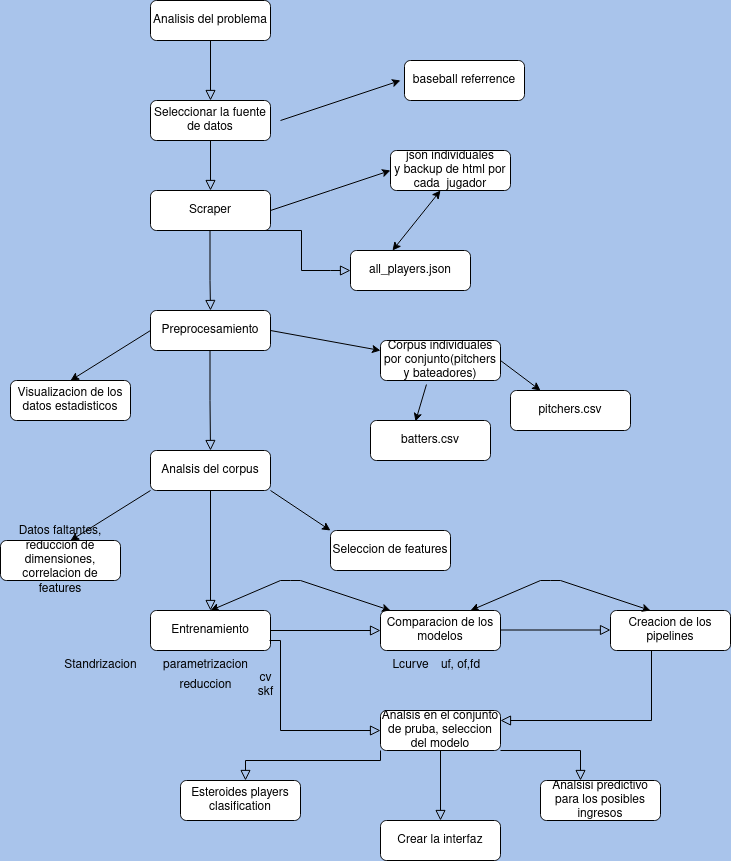

The diagram above was exported from draw.io. Its source (the exported page's mxGraphModel, read from the mxfile embedded in the PNG):
<mxGraphModel dx="868" dy="450" grid="1" gridSize="10" guides="1" tooltips="1" connect="1" arrows="1" fold="1" page="1" pageScale="1" pageWidth="827" pageHeight="1169" background="#A9C4EB" math="0" shadow="0">
  <root>
    <mxCell id="WIyWlLk6GJQsqaUBKTNV-0" />
    <mxCell id="WIyWlLk6GJQsqaUBKTNV-1" parent="WIyWlLk6GJQsqaUBKTNV-0" />
    <mxCell id="WIyWlLk6GJQsqaUBKTNV-2" value="" style="rounded=0;html=1;jettySize=auto;orthogonalLoop=1;fontSize=11;endArrow=block;endFill=0;endSize=8;strokeWidth=1;shadow=0;labelBackgroundColor=none;edgeStyle=orthogonalEdgeStyle;entryX=0.5;entryY=0;entryDx=0;entryDy=0;" parent="WIyWlLk6GJQsqaUBKTNV-1" source="WIyWlLk6GJQsqaUBKTNV-3" target="-tC0NF06KR2CRwWOVTdU-0" edge="1">
      <mxGeometry relative="1" as="geometry">
        <mxPoint x="220" y="140" as="targetPoint" />
      </mxGeometry>
    </mxCell>
    <mxCell id="WIyWlLk6GJQsqaUBKTNV-3" value="Analisis del problema" style="rounded=1;whiteSpace=wrap;html=1;fontSize=12;glass=0;strokeWidth=1;shadow=0;" parent="WIyWlLk6GJQsqaUBKTNV-1" vertex="1">
      <mxGeometry x="160" y="50" width="120" height="40" as="geometry" />
    </mxCell>
    <mxCell id="WIyWlLk6GJQsqaUBKTNV-7" value="baseball referrence" style="rounded=1;whiteSpace=wrap;html=1;fontSize=12;glass=0;strokeWidth=1;shadow=0;" parent="WIyWlLk6GJQsqaUBKTNV-1" vertex="1">
      <mxGeometry x="414" y="110" width="120" height="40" as="geometry" />
    </mxCell>
    <mxCell id="WIyWlLk6GJQsqaUBKTNV-11" value="Scraper" style="rounded=1;whiteSpace=wrap;html=1;fontSize=12;glass=0;strokeWidth=1;shadow=0;" parent="WIyWlLk6GJQsqaUBKTNV-1" vertex="1">
      <mxGeometry x="160" y="240" width="120" height="40" as="geometry" />
    </mxCell>
    <mxCell id="WIyWlLk6GJQsqaUBKTNV-12" value="&lt;div&gt;json individuales&lt;/div&gt;&lt;div&gt;y backup de html por cada&amp;nbsp; jugador&lt;br&gt;&lt;/div&gt;" style="rounded=1;whiteSpace=wrap;html=1;fontSize=12;glass=0;strokeWidth=1;shadow=0;" parent="WIyWlLk6GJQsqaUBKTNV-1" vertex="1">
      <mxGeometry x="400" y="200" width="120" height="40" as="geometry" />
    </mxCell>
    <mxCell id="-tC0NF06KR2CRwWOVTdU-0" value="Seleccionar la fuente de datos" style="rounded=1;whiteSpace=wrap;html=1;fontSize=12;glass=0;strokeWidth=1;shadow=0;" vertex="1" parent="WIyWlLk6GJQsqaUBKTNV-1">
      <mxGeometry x="160" y="150" width="120" height="40" as="geometry" />
    </mxCell>
    <mxCell id="-tC0NF06KR2CRwWOVTdU-2" value="" style="endArrow=classic;html=1;rounded=0;" edge="1" parent="WIyWlLk6GJQsqaUBKTNV-1">
      <mxGeometry width="50" height="50" relative="1" as="geometry">
        <mxPoint x="290" y="170" as="sourcePoint" />
        <mxPoint x="410" y="130" as="targetPoint" />
      </mxGeometry>
    </mxCell>
    <mxCell id="-tC0NF06KR2CRwWOVTdU-3" value="" style="rounded=0;html=1;jettySize=auto;orthogonalLoop=1;fontSize=11;endArrow=block;endFill=0;endSize=8;strokeWidth=1;shadow=0;labelBackgroundColor=none;edgeStyle=orthogonalEdgeStyle;" edge="1" parent="WIyWlLk6GJQsqaUBKTNV-1">
      <mxGeometry relative="1" as="geometry">
        <mxPoint x="220" y="190" as="sourcePoint" />
        <mxPoint x="220" y="240" as="targetPoint" />
        <Array as="points">
          <mxPoint x="220" y="240" />
          <mxPoint x="220" y="240" />
        </Array>
      </mxGeometry>
    </mxCell>
    <mxCell id="-tC0NF06KR2CRwWOVTdU-4" value="" style="endArrow=classic;html=1;rounded=0;" edge="1" parent="WIyWlLk6GJQsqaUBKTNV-1">
      <mxGeometry width="50" height="50" relative="1" as="geometry">
        <mxPoint x="280" y="260" as="sourcePoint" />
        <mxPoint x="400" y="220" as="targetPoint" />
        <Array as="points">
          <mxPoint x="340" y="240" />
        </Array>
      </mxGeometry>
    </mxCell>
    <mxCell id="-tC0NF06KR2CRwWOVTdU-6" value="" style="rounded=0;html=1;jettySize=auto;orthogonalLoop=1;fontSize=11;endArrow=block;endFill=0;endSize=8;strokeWidth=1;shadow=0;labelBackgroundColor=none;edgeStyle=orthogonalEdgeStyle;" edge="1" parent="WIyWlLk6GJQsqaUBKTNV-1">
      <mxGeometry relative="1" as="geometry">
        <mxPoint x="220" y="280" as="sourcePoint" />
        <mxPoint x="360" y="320" as="targetPoint" />
        <Array as="points">
          <mxPoint x="311" y="280" />
          <mxPoint x="311" y="320" />
          <mxPoint x="340" y="320" />
        </Array>
      </mxGeometry>
    </mxCell>
    <mxCell id="-tC0NF06KR2CRwWOVTdU-9" value="all_players.json" style="rounded=1;whiteSpace=wrap;html=1;fontSize=12;glass=0;strokeWidth=1;shadow=0;" vertex="1" parent="WIyWlLk6GJQsqaUBKTNV-1">
      <mxGeometry x="360" y="300" width="120" height="40" as="geometry" />
    </mxCell>
    <mxCell id="-tC0NF06KR2CRwWOVTdU-11" value="" style="endArrow=classic;startArrow=classic;html=1;rounded=0;exitX=0.35;exitY=0;exitDx=0;exitDy=0;exitPerimeter=0;" edge="1" parent="WIyWlLk6GJQsqaUBKTNV-1" source="-tC0NF06KR2CRwWOVTdU-9">
      <mxGeometry width="50" height="50" relative="1" as="geometry">
        <mxPoint x="400" y="290" as="sourcePoint" />
        <mxPoint x="450" y="240" as="targetPoint" />
      </mxGeometry>
    </mxCell>
    <mxCell id="-tC0NF06KR2CRwWOVTdU-12" value="" style="rounded=0;html=1;jettySize=auto;orthogonalLoop=1;fontSize=11;endArrow=block;endFill=0;endSize=8;strokeWidth=1;shadow=0;labelBackgroundColor=none;edgeStyle=orthogonalEdgeStyle;" edge="1" parent="WIyWlLk6GJQsqaUBKTNV-1">
      <mxGeometry relative="1" as="geometry">
        <mxPoint x="219.5" y="280" as="sourcePoint" />
        <mxPoint x="220" y="360" as="targetPoint" />
        <Array as="points">
          <mxPoint x="219.5" y="330" />
          <mxPoint x="219.5" y="330" />
        </Array>
      </mxGeometry>
    </mxCell>
    <mxCell id="-tC0NF06KR2CRwWOVTdU-13" value="Preprocesamiento" style="rounded=1;whiteSpace=wrap;html=1;fontSize=12;glass=0;strokeWidth=1;shadow=0;" vertex="1" parent="WIyWlLk6GJQsqaUBKTNV-1">
      <mxGeometry x="160" y="360" width="120" height="40" as="geometry" />
    </mxCell>
    <mxCell id="-tC0NF06KR2CRwWOVTdU-15" value="&lt;div&gt;Visualizacion de los datos estadisticos&lt;/div&gt;" style="rounded=1;whiteSpace=wrap;html=1;fontSize=12;glass=0;strokeWidth=1;shadow=0;" vertex="1" parent="WIyWlLk6GJQsqaUBKTNV-1">
      <mxGeometry x="20" y="430" width="120" height="40" as="geometry" />
    </mxCell>
    <mxCell id="-tC0NF06KR2CRwWOVTdU-16" value="" style="endArrow=classic;html=1;rounded=0;" edge="1" parent="WIyWlLk6GJQsqaUBKTNV-1">
      <mxGeometry width="50" height="50" relative="1" as="geometry">
        <mxPoint x="280" y="380" as="sourcePoint" />
        <mxPoint x="390" y="400" as="targetPoint" />
      </mxGeometry>
    </mxCell>
    <mxCell id="-tC0NF06KR2CRwWOVTdU-17" value="&lt;div&gt;Corpus individuales por conjunto(pitchers y bateadores)&lt;/div&gt;" style="rounded=1;whiteSpace=wrap;html=1;fontSize=12;glass=0;strokeWidth=1;shadow=0;" vertex="1" parent="WIyWlLk6GJQsqaUBKTNV-1">
      <mxGeometry x="390" y="390" width="120" height="40" as="geometry" />
    </mxCell>
    <mxCell id="-tC0NF06KR2CRwWOVTdU-18" value="" style="endArrow=classic;html=1;rounded=0;exitX=0;exitY=0.5;exitDx=0;exitDy=0;" edge="1" parent="WIyWlLk6GJQsqaUBKTNV-1" source="-tC0NF06KR2CRwWOVTdU-13">
      <mxGeometry width="50" height="50" relative="1" as="geometry">
        <mxPoint x="150" y="380" as="sourcePoint" />
        <mxPoint x="80" y="430" as="targetPoint" />
      </mxGeometry>
    </mxCell>
    <mxCell id="-tC0NF06KR2CRwWOVTdU-20" value="&lt;div&gt;batters.csv&lt;/div&gt;" style="rounded=1;whiteSpace=wrap;html=1;fontSize=12;glass=0;strokeWidth=1;shadow=0;" vertex="1" parent="WIyWlLk6GJQsqaUBKTNV-1">
      <mxGeometry x="380" y="470" width="120" height="40" as="geometry" />
    </mxCell>
    <mxCell id="-tC0NF06KR2CRwWOVTdU-21" value="pitchers.csv" style="rounded=1;whiteSpace=wrap;html=1;fontSize=12;glass=0;strokeWidth=1;shadow=0;" vertex="1" parent="WIyWlLk6GJQsqaUBKTNV-1">
      <mxGeometry x="520" y="440" width="120" height="40" as="geometry" />
    </mxCell>
    <mxCell id="-tC0NF06KR2CRwWOVTdU-22" value="" style="endArrow=classic;html=1;rounded=0;exitX=0.383;exitY=1.1;exitDx=0;exitDy=0;exitPerimeter=0;entryX=0.375;entryY=0.025;entryDx=0;entryDy=0;entryPerimeter=0;" edge="1" parent="WIyWlLk6GJQsqaUBKTNV-1" source="-tC0NF06KR2CRwWOVTdU-17" target="-tC0NF06KR2CRwWOVTdU-20">
      <mxGeometry width="50" height="50" relative="1" as="geometry">
        <mxPoint x="380" y="470" as="sourcePoint" />
        <mxPoint x="430" y="460" as="targetPoint" />
      </mxGeometry>
    </mxCell>
    <mxCell id="-tC0NF06KR2CRwWOVTdU-23" value="" style="endArrow=classic;html=1;rounded=0;exitX=1;exitY=0.5;exitDx=0;exitDy=0;entryX=0.25;entryY=0;entryDx=0;entryDy=0;" edge="1" parent="WIyWlLk6GJQsqaUBKTNV-1" source="-tC0NF06KR2CRwWOVTdU-17" target="-tC0NF06KR2CRwWOVTdU-21">
      <mxGeometry width="50" height="50" relative="1" as="geometry">
        <mxPoint x="534" y="393" as="sourcePoint" />
        <mxPoint x="523.04" y="430" as="targetPoint" />
      </mxGeometry>
    </mxCell>
    <mxCell id="-tC0NF06KR2CRwWOVTdU-25" value="" style="rounded=0;html=1;jettySize=auto;orthogonalLoop=1;fontSize=11;endArrow=block;endFill=0;endSize=8;strokeWidth=1;shadow=0;labelBackgroundColor=none;edgeStyle=orthogonalEdgeStyle;" edge="1" parent="WIyWlLk6GJQsqaUBKTNV-1">
      <mxGeometry relative="1" as="geometry">
        <mxPoint x="219.5" y="400" as="sourcePoint" />
        <mxPoint x="220" y="500" as="targetPoint" />
        <Array as="points">
          <mxPoint x="219.5" y="450" />
          <mxPoint x="219.5" y="450" />
        </Array>
      </mxGeometry>
    </mxCell>
    <mxCell id="-tC0NF06KR2CRwWOVTdU-26" value="Analsis del corpus" style="rounded=1;whiteSpace=wrap;html=1;fontSize=12;glass=0;strokeWidth=1;shadow=0;" vertex="1" parent="WIyWlLk6GJQsqaUBKTNV-1">
      <mxGeometry x="160" y="500" width="120" height="40" as="geometry" />
    </mxCell>
    <mxCell id="-tC0NF06KR2CRwWOVTdU-27" value="" style="endArrow=classic;html=1;rounded=0;exitX=0;exitY=0.5;exitDx=0;exitDy=0;" edge="1" parent="WIyWlLk6GJQsqaUBKTNV-1">
      <mxGeometry width="50" height="50" relative="1" as="geometry">
        <mxPoint x="160" y="540" as="sourcePoint" />
        <mxPoint x="80" y="590" as="targetPoint" />
      </mxGeometry>
    </mxCell>
    <mxCell id="-tC0NF06KR2CRwWOVTdU-28" value="&lt;div&gt;Datos faltantes,&lt;/div&gt;&lt;div&gt;reduccion de dimensiones, correlacion de features&lt;/div&gt;" style="rounded=1;whiteSpace=wrap;html=1;fontSize=12;glass=0;strokeWidth=1;shadow=0;" vertex="1" parent="WIyWlLk6GJQsqaUBKTNV-1">
      <mxGeometry x="10" y="590" width="120" height="40" as="geometry" />
    </mxCell>
    <mxCell id="-tC0NF06KR2CRwWOVTdU-29" value="" style="endArrow=classic;html=1;rounded=0;exitX=1;exitY=1;exitDx=0;exitDy=0;" edge="1" parent="WIyWlLk6GJQsqaUBKTNV-1" source="-tC0NF06KR2CRwWOVTdU-26">
      <mxGeometry width="50" height="50" relative="1" as="geometry">
        <mxPoint x="390" y="560" as="sourcePoint" />
        <mxPoint x="340" y="580" as="targetPoint" />
      </mxGeometry>
    </mxCell>
    <mxCell id="-tC0NF06KR2CRwWOVTdU-30" value="Seleccion de features" style="rounded=1;whiteSpace=wrap;html=1;fontSize=12;glass=0;strokeWidth=1;shadow=0;" vertex="1" parent="WIyWlLk6GJQsqaUBKTNV-1">
      <mxGeometry x="340" y="580" width="120" height="40" as="geometry" />
    </mxCell>
    <mxCell id="-tC0NF06KR2CRwWOVTdU-31" value="" style="rounded=0;html=1;jettySize=auto;orthogonalLoop=1;fontSize=11;endArrow=block;endFill=0;endSize=8;strokeWidth=1;shadow=0;labelBackgroundColor=none;edgeStyle=orthogonalEdgeStyle;exitX=0.5;exitY=1;exitDx=0;exitDy=0;" edge="1" parent="WIyWlLk6GJQsqaUBKTNV-1" source="-tC0NF06KR2CRwWOVTdU-26">
      <mxGeometry relative="1" as="geometry">
        <mxPoint x="219.5" y="560" as="sourcePoint" />
        <mxPoint x="220" y="660" as="targetPoint" />
        <Array as="points" />
      </mxGeometry>
    </mxCell>
    <mxCell id="-tC0NF06KR2CRwWOVTdU-32" value="Entrenamiento" style="rounded=1;whiteSpace=wrap;html=1;fontSize=12;glass=0;strokeWidth=1;shadow=0;" vertex="1" parent="WIyWlLk6GJQsqaUBKTNV-1">
      <mxGeometry x="160" y="660" width="120" height="40" as="geometry" />
    </mxCell>
    <mxCell id="-tC0NF06KR2CRwWOVTdU-33" value="Standrizacion" style="text;html=1;resizable=0;autosize=1;align=center;verticalAlign=middle;points=[];fillColor=none;strokeColor=none;rounded=0;" vertex="1" parent="WIyWlLk6GJQsqaUBKTNV-1">
      <mxGeometry x="60" y="700" width="100" height="30" as="geometry" />
    </mxCell>
    <mxCell id="-tC0NF06KR2CRwWOVTdU-34" value="parametrizacion" style="text;html=1;resizable=0;autosize=1;align=center;verticalAlign=middle;points=[];fillColor=none;strokeColor=none;rounded=0;" vertex="1" parent="WIyWlLk6GJQsqaUBKTNV-1">
      <mxGeometry x="160" y="700" width="110" height="30" as="geometry" />
    </mxCell>
    <mxCell id="-tC0NF06KR2CRwWOVTdU-35" value="&lt;div&gt;cv&lt;/div&gt;&lt;div&gt;skf&lt;br&gt;&lt;/div&gt;" style="text;html=1;resizable=0;autosize=1;align=center;verticalAlign=middle;points=[];fillColor=none;strokeColor=none;rounded=0;" vertex="1" parent="WIyWlLk6GJQsqaUBKTNV-1">
      <mxGeometry x="255" y="715" width="40" height="40" as="geometry" />
    </mxCell>
    <mxCell id="-tC0NF06KR2CRwWOVTdU-36" value="reduccion" style="text;html=1;resizable=0;autosize=1;align=center;verticalAlign=middle;points=[];fillColor=none;strokeColor=none;rounded=0;" vertex="1" parent="WIyWlLk6GJQsqaUBKTNV-1">
      <mxGeometry x="175" y="720" width="80" height="30" as="geometry" />
    </mxCell>
    <mxCell id="-tC0NF06KR2CRwWOVTdU-37" value="" style="rounded=0;html=1;jettySize=auto;orthogonalLoop=1;fontSize=11;endArrow=block;endFill=0;endSize=8;strokeWidth=1;shadow=0;labelBackgroundColor=none;edgeStyle=orthogonalEdgeStyle;exitX=1;exitY=0.5;exitDx=0;exitDy=0;" edge="1" parent="WIyWlLk6GJQsqaUBKTNV-1" source="-tC0NF06KR2CRwWOVTdU-32">
      <mxGeometry relative="1" as="geometry">
        <mxPoint x="370" y="650" as="sourcePoint" />
        <mxPoint x="390" y="680" as="targetPoint" />
        <Array as="points" />
      </mxGeometry>
    </mxCell>
    <mxCell id="-tC0NF06KR2CRwWOVTdU-38" value="Comparacion de los modelos" style="rounded=1;whiteSpace=wrap;html=1;fontSize=12;glass=0;strokeWidth=1;shadow=0;" vertex="1" parent="WIyWlLk6GJQsqaUBKTNV-1">
      <mxGeometry x="390" y="660" width="120" height="40" as="geometry" />
    </mxCell>
    <mxCell id="-tC0NF06KR2CRwWOVTdU-39" value="Lcurve" style="text;html=1;resizable=0;autosize=1;align=center;verticalAlign=middle;points=[];fillColor=none;strokeColor=none;rounded=0;" vertex="1" parent="WIyWlLk6GJQsqaUBKTNV-1">
      <mxGeometry x="390" y="700" width="60" height="30" as="geometry" />
    </mxCell>
    <mxCell id="-tC0NF06KR2CRwWOVTdU-41" value="uf, of,fd" style="text;html=1;resizable=0;autosize=1;align=center;verticalAlign=middle;points=[];fillColor=none;strokeColor=none;rounded=0;" vertex="1" parent="WIyWlLk6GJQsqaUBKTNV-1">
      <mxGeometry x="440" y="700" width="60" height="30" as="geometry" />
    </mxCell>
    <mxCell id="-tC0NF06KR2CRwWOVTdU-42" value="" style="rounded=0;html=1;jettySize=auto;orthogonalLoop=1;fontSize=11;endArrow=block;endFill=0;endSize=8;strokeWidth=1;shadow=0;labelBackgroundColor=none;edgeStyle=orthogonalEdgeStyle;exitX=1;exitY=0.5;exitDx=0;exitDy=0;" edge="1" parent="WIyWlLk6GJQsqaUBKTNV-1">
      <mxGeometry relative="1" as="geometry">
        <mxPoint x="510" y="679.5" as="sourcePoint" />
        <mxPoint x="620" y="679.5" as="targetPoint" />
        <Array as="points" />
      </mxGeometry>
    </mxCell>
    <mxCell id="-tC0NF06KR2CRwWOVTdU-43" value="Creacion de los pipelines" style="rounded=1;whiteSpace=wrap;html=1;fontSize=12;glass=0;strokeWidth=1;shadow=0;" vertex="1" parent="WIyWlLk6GJQsqaUBKTNV-1">
      <mxGeometry x="620" y="660" width="120" height="40" as="geometry" />
    </mxCell>
    <mxCell id="-tC0NF06KR2CRwWOVTdU-44" value="" style="endArrow=classic;startArrow=classic;html=1;rounded=0;entryX=0.75;entryY=0;entryDx=0;entryDy=0;" edge="1" parent="WIyWlLk6GJQsqaUBKTNV-1" target="-tC0NF06KR2CRwWOVTdU-38">
      <mxGeometry width="50" height="50" relative="1" as="geometry">
        <mxPoint x="660" y="660" as="sourcePoint" />
        <mxPoint x="500" y="650" as="targetPoint" />
        <Array as="points">
          <mxPoint x="570" y="630" />
          <mxPoint x="560" y="630" />
          <mxPoint x="550" y="630" />
        </Array>
      </mxGeometry>
    </mxCell>
    <mxCell id="-tC0NF06KR2CRwWOVTdU-45" value="" style="endArrow=classic;startArrow=classic;html=1;rounded=0;entryX=0.75;entryY=0;entryDx=0;entryDy=0;" edge="1" parent="WIyWlLk6GJQsqaUBKTNV-1">
      <mxGeometry width="50" height="50" relative="1" as="geometry">
        <mxPoint x="400" y="660" as="sourcePoint" />
        <mxPoint x="220" y="660" as="targetPoint" />
        <Array as="points">
          <mxPoint x="310" y="630" />
          <mxPoint x="300" y="630" />
          <mxPoint x="290" y="630" />
        </Array>
      </mxGeometry>
    </mxCell>
    <mxCell id="-tC0NF06KR2CRwWOVTdU-46" value="Analsis en el conjunto de pruba, seleccion del modelo" style="rounded=1;whiteSpace=wrap;html=1;fontSize=12;glass=0;strokeWidth=1;shadow=0;" vertex="1" parent="WIyWlLk6GJQsqaUBKTNV-1">
      <mxGeometry x="390" y="760" width="120" height="40" as="geometry" />
    </mxCell>
    <mxCell id="-tC0NF06KR2CRwWOVTdU-50" value="" style="rounded=0;html=1;jettySize=auto;orthogonalLoop=1;fontSize=11;endArrow=block;endFill=0;endSize=8;strokeWidth=1;shadow=0;labelBackgroundColor=none;edgeStyle=orthogonalEdgeStyle;exitX=0.5;exitY=1;exitDx=0;exitDy=0;" edge="1" parent="WIyWlLk6GJQsqaUBKTNV-1">
      <mxGeometry relative="1" as="geometry">
        <mxPoint x="450" y="800" as="sourcePoint" />
        <mxPoint x="450" y="870" as="targetPoint" />
        <Array as="points" />
      </mxGeometry>
    </mxCell>
    <mxCell id="-tC0NF06KR2CRwWOVTdU-51" value="" style="rounded=0;html=1;jettySize=auto;orthogonalLoop=1;fontSize=11;endArrow=block;endFill=0;endSize=8;strokeWidth=1;shadow=0;labelBackgroundColor=none;edgeStyle=orthogonalEdgeStyle;exitX=0.5;exitY=1;exitDx=0;exitDy=0;entryX=0;entryY=0.5;entryDx=0;entryDy=0;" edge="1" parent="WIyWlLk6GJQsqaUBKTNV-1" target="-tC0NF06KR2CRwWOVTdU-46">
      <mxGeometry relative="1" as="geometry">
        <mxPoint x="279" y="690" as="sourcePoint" />
        <mxPoint x="279" y="810" as="targetPoint" />
        <Array as="points">
          <mxPoint x="290" y="690" />
          <mxPoint x="290" y="780" />
        </Array>
      </mxGeometry>
    </mxCell>
    <mxCell id="-tC0NF06KR2CRwWOVTdU-52" value="" style="rounded=0;html=1;jettySize=auto;orthogonalLoop=1;fontSize=11;endArrow=block;endFill=0;endSize=8;strokeWidth=1;shadow=0;labelBackgroundColor=none;edgeStyle=orthogonalEdgeStyle;exitX=0.5;exitY=1;exitDx=0;exitDy=0;entryX=1;entryY=0.25;entryDx=0;entryDy=0;" edge="1" parent="WIyWlLk6GJQsqaUBKTNV-1" target="-tC0NF06KR2CRwWOVTdU-46">
      <mxGeometry relative="1" as="geometry">
        <mxPoint x="650" y="700" as="sourcePoint" />
        <mxPoint x="550" y="765" as="targetPoint" />
        <Array as="points">
          <mxPoint x="661" y="700" />
          <mxPoint x="661" y="770" />
        </Array>
      </mxGeometry>
    </mxCell>
    <mxCell id="-tC0NF06KR2CRwWOVTdU-53" value="Crear la interfaz" style="rounded=1;whiteSpace=wrap;html=1;fontSize=12;glass=0;strokeWidth=1;shadow=0;" vertex="1" parent="WIyWlLk6GJQsqaUBKTNV-1">
      <mxGeometry x="390" y="870" width="120" height="40" as="geometry" />
    </mxCell>
    <mxCell id="-tC0NF06KR2CRwWOVTdU-54" value="" style="rounded=0;html=1;jettySize=auto;orthogonalLoop=1;fontSize=11;endArrow=block;endFill=0;endSize=8;strokeWidth=1;shadow=0;labelBackgroundColor=none;edgeStyle=orthogonalEdgeStyle;exitX=0.5;exitY=1;exitDx=0;exitDy=0;" edge="1" parent="WIyWlLk6GJQsqaUBKTNV-1">
      <mxGeometry relative="1" as="geometry">
        <mxPoint x="510" y="800" as="sourcePoint" />
        <mxPoint x="590" y="830" as="targetPoint" />
        <Array as="points" />
      </mxGeometry>
    </mxCell>
    <mxCell id="-tC0NF06KR2CRwWOVTdU-55" value="Analsisi predictivo para los posibles ingresos" style="rounded=1;whiteSpace=wrap;html=1;fontSize=12;glass=0;strokeWidth=1;shadow=0;" vertex="1" parent="WIyWlLk6GJQsqaUBKTNV-1">
      <mxGeometry x="550" y="830" width="120" height="40" as="geometry" />
    </mxCell>
    <mxCell id="-tC0NF06KR2CRwWOVTdU-56" value="&lt;div&gt;Esteroides players &lt;br&gt;&lt;/div&gt;&lt;div&gt;clasification&lt;br&gt;&lt;/div&gt;" style="rounded=1;whiteSpace=wrap;html=1;fontSize=12;glass=0;strokeWidth=1;shadow=0;" vertex="1" parent="WIyWlLk6GJQsqaUBKTNV-1">
      <mxGeometry x="190" y="830" width="120" height="40" as="geometry" />
    </mxCell>
    <mxCell id="-tC0NF06KR2CRwWOVTdU-57" value="" style="rounded=0;html=1;jettySize=auto;orthogonalLoop=1;fontSize=11;endArrow=block;endFill=0;endSize=8;strokeWidth=1;shadow=0;labelBackgroundColor=none;edgeStyle=orthogonalEdgeStyle;exitX=0;exitY=1;exitDx=0;exitDy=0;" edge="1" parent="WIyWlLk6GJQsqaUBKTNV-1" source="-tC0NF06KR2CRwWOVTdU-46">
      <mxGeometry relative="1" as="geometry">
        <mxPoint x="305" y="800" as="sourcePoint" />
        <mxPoint x="255" y="830" as="targetPoint" />
        <Array as="points">
          <mxPoint x="390" y="810" />
          <mxPoint x="255" y="810" />
        </Array>
      </mxGeometry>
    </mxCell>
  </root>
</mxGraphModel>